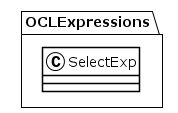

The diagram above was rendered by PlantUML. Its source (embedded in the PNG):
@startuml
!theme plain
package OCLExpressions {
class SelectExp {
}
}
@enduml